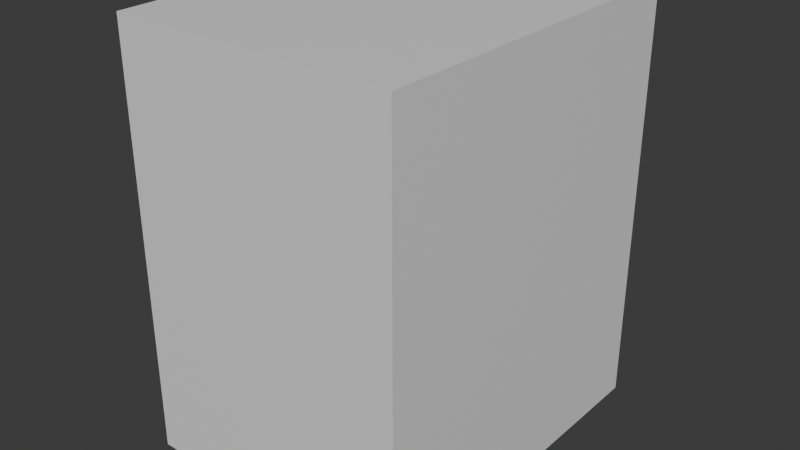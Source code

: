 # Source: fallingWall.blend  (saved by Blender 4.0.36; exported with 4.5.12 LTS)
import bpy
from mathutils import Matrix  # noqa: F401  (used for matrix-valued properties, if any)

bpy.ops.wm.read_factory_settings(use_empty=True)
scene = bpy.context.scene
scene.name = 'Scene'

# ---- collections
col_collection = bpy.data.collections.new('Collection'); scene.collection.children.link(col_collection)

# ---- materials (node trees are filled in below, after node groups)
mat_material = bpy.data.materials.new('Material')
mat_material.alpha_threshold = 0.0
mat_material.use_transparent_shadow = False
mat_material.roughness = 0.5
mat_material.line_color = (0.0, 0.0, 0.0, 1.0)

# ---- material node trees
mat_material.use_nodes = True; mat_material.node_tree.nodes.clear()
_N = mat_material.node_tree.nodes; _L = mat_material.node_tree.links
n0 = _N.new('ShaderNodeOutputMaterial'); n0.name = 'Material Output'; n0.location = (300, 300)
n1 = _N.new('ShaderNodeBsdfPrincipled'); n1.name = 'Principled BSDF'; n1.location = (10, 300)
n1.inputs[3].default_value = 1.45
_L.new(n1.outputs[0], n0.inputs[0])
n0.is_active_output = True

# ---- world
world_world = bpy.data.worlds.new('World'); scene.world = world_world
world_world.use_nodes = True; world_world.node_tree.nodes.clear()
_N = world_world.node_tree.nodes; _L = world_world.node_tree.links
n0 = _N.new('ShaderNodeOutputWorld'); n0.name = 'World Output'; n0.location = (300, 300)
n1 = _N.new('ShaderNodeBackground'); n1.name = 'Background'; n1.location = (10, 300)
n1.inputs[0].default_value = (0.05088, 0.05088, 0.05088, 1.0)
_L.new(n1.outputs[0], n0.inputs[0])
n0.is_active_output = True
world_world.color = (0.05088, 0.05088, 0.05088)
world_world.use_sun_shadow = False
world_world.sun_shadow_jitter_overblur = 0.0

# ---- meshes
me_cube = bpy.data.meshes.new('Cube')
me_cube.from_pydata([(6.194, 6.194, 0.0), (6.194, 6.194, -20.76), (6.194, 0.0, 0.0), (6.194, 0.0, -20.76), (0.0, 6.194, 0.0), (0.0, 6.194, -20.76), (0.0, 0.0, 0.0), (0.0, 0.0, -20.76)], [], [(0, 4, 6, 2), (3, 2, 6, 7), (7, 6, 4, 5), (5, 1, 3, 7), (1, 0, 2, 3), (5, 4, 0, 1)])
_uv = me_cube.uv_layers.new(name='UVMap')
_uv.uv.foreach_set('vector', [0.625, 0.5, 0.875, 0.5, 0.875, 0.75, 0.625, 0.75, 0.375, 0.75, 0.625, 0.75, 0.625, 1.0, 0.375, 1.0, 0.375, 0.0, 0.625, 0.0, 0.625, 0.25, 0.375, 0.25, 0.125, 0.5, 0.375, 0.5, 0.375, 0.75, 0.125, 0.75, 0.375, 0.5, 0.625, 0.5, 0.625, 0.75, 0.375, 0.75, 0.375, 0.25, 0.625, 0.25, 0.625, 0.5, 0.375, 0.5])
me_cube.materials.append(mat_material)
me_cube.use_mirror_vertex_groups = False
me_cube.update()

# ---- objects
ob_cube = bpy.data.objects.new('Cube', me_cube)

# ---- transforms, parenting, visibility, modifiers, constraints
ob_cube.location = (-3.097, -3.097, 7.839)
ob_cube.scale = (0.7937, 1.0, 0.3558)
ob_cube.lock_rotations_4d = False
ob_cube.empty_display_type = 'ARROWS'
ob_cube.lineart.crease_threshold = 0.0

# ---- collection membership
col_collection.objects.link(ob_cube)

# ---- scene / render settings (as saved in the file)
scene.frame_start = 1; scene.frame_end = 250; scene.frame_set(1)
scene.render.engine = 'BLENDER_EEVEE_NEXT'
scene.cycles.sampling_pattern = 'TABULATED_SOBOL'
bpy.context.view_layer.update()

# ---- added for rendering (the .blend has no active camera and no usable light): camera, sun
cam_auto = bpy.data.cameras.new('AutoCamera')
cam_auto.lens = 50.0
cam_auto.sensor_width = 36.0
cam_auto.clip_end = 1000.0
ob_auto_camera = bpy.data.objects.new('AutoCamera', cam_auto)
scene.collection.objects.link(ob_auto_camera)
ob_auto_camera.location = (9.37274, -12.0142, 12.1551)
ob_auto_camera.rotation_euler = (1.09748, -7.21219e-08, 0.694738)
scene.camera = ob_auto_camera
light_auto_sun = bpy.data.lights.new('AutoSun', 'SUN')
light_auto_sun.energy = 3.0
light_auto_sun.angle = 0.0523599
ob_auto_sun = bpy.data.objects.new('AutoSun', light_auto_sun)
scene.collection.objects.link(ob_auto_sun)
ob_auto_sun.rotation_euler = (0.872665, 0.174533, 0.523599)
bpy.context.view_layer.update()
